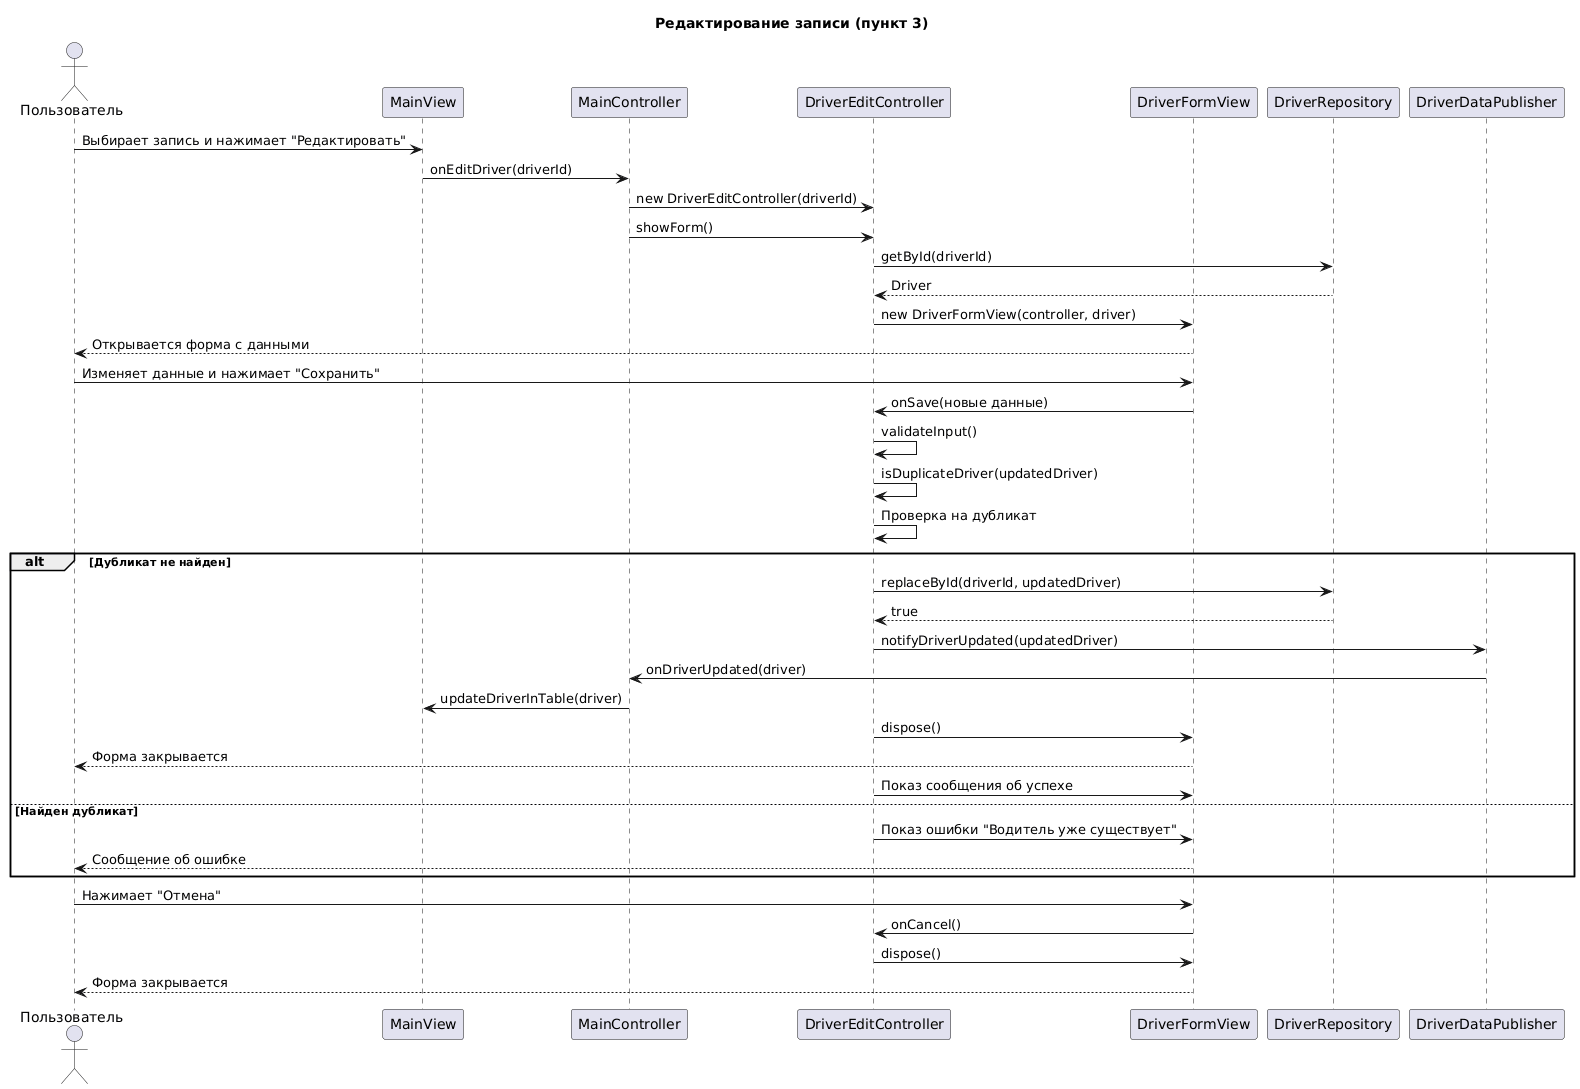

The diagram above was rendered by PlantUML. Its source (embedded in the PNG):
@startuml
title Редактирование записи (пункт 3)

actor Пользователь
participant "MainView" as V
participant "MainController" as MC
participant "DriverEditController" as EC
participant "DriverFormView" as FV
participant "DriverRepository" as R
participant "DriverDataPublisher" as P

Пользователь -> V: Выбирает запись и нажимает "Редактировать"
V -> MC: onEditDriver(driverId)

MC -> EC: new DriverEditController(driverId)
MC -> EC: showForm()

EC -> R: getById(driverId)
R --> EC: Driver
EC -> FV: new DriverFormView(controller, driver)
FV --> Пользователь: Открывается форма с данными

Пользователь -> FV: Изменяет данные и нажимает "Сохранить"
FV -> EC: onSave(новые данные)

EC -> EC: validateInput()
EC -> EC: isDuplicateDriver(updatedDriver)
EC -> EC: Проверка на дубликат

alt Дубликат не найден
    EC -> R: replaceById(driverId, updatedDriver)
    R --> EC: true
    
    EC -> P: notifyDriverUpdated(updatedDriver)
    P -> MC: onDriverUpdated(driver)
    
    MC -> V: updateDriverInTable(driver)
    EC -> FV: dispose()
    FV --> Пользователь: Форма закрывается
    EC -> FV: Показ сообщения об успехе
    
else Найден дубликат
    EC -> FV: Показ ошибки "Водитель уже существует"
    FV --> Пользователь: Сообщение об ошибке
end

Пользователь -> FV: Нажимает "Отмена"
FV -> EC: onCancel()
EC -> FV: dispose()
FV --> Пользователь: Форма закрывается
@enduml